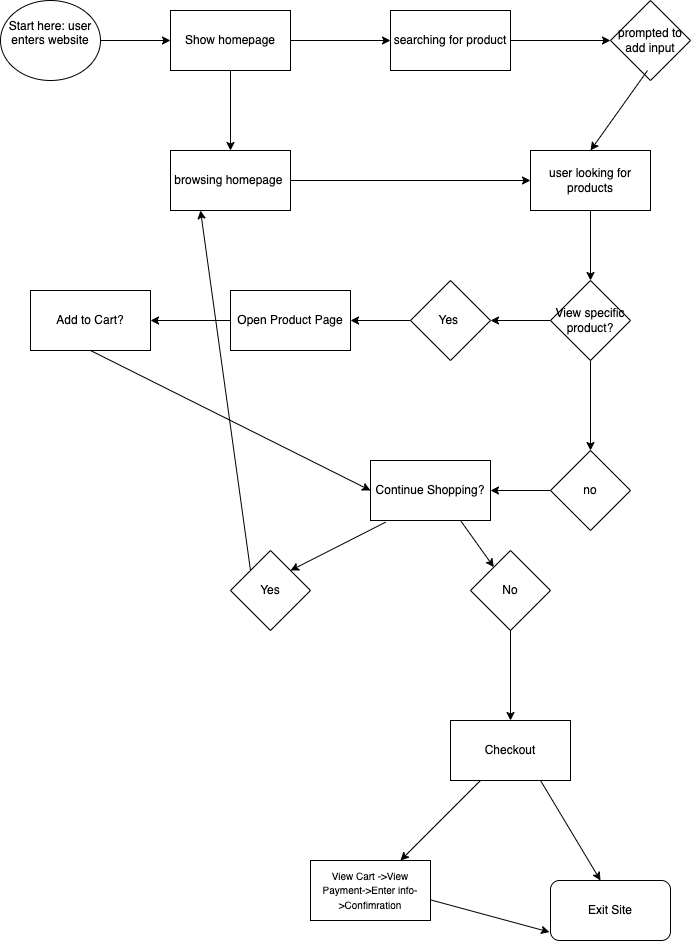

The diagram above was exported from draw.io. Its source (the exported page's mxGraphModel, read from the mxfile embedded in the PNG):
<mxGraphModel dx="566" dy="278" grid="1" gridSize="10" guides="1" tooltips="1" connect="1" arrows="1" fold="1" page="1" pageScale="1" pageWidth="850" pageHeight="1100" math="0" shadow="0">
  <root>
    <mxCell id="0" />
    <mxCell id="1" parent="0" />
    <mxCell id="4" value="" style="edgeStyle=none;html=1;" edge="1" parent="1" source="2" target="3">
      <mxGeometry relative="1" as="geometry" />
    </mxCell>
    <mxCell id="2" value="Start here: user enters website&lt;div&gt;&lt;br&gt;&lt;/div&gt;" style="ellipse;whiteSpace=wrap;html=1;" vertex="1" parent="1">
      <mxGeometry x="80" y="70" width="100" height="80" as="geometry" />
    </mxCell>
    <mxCell id="6" value="" style="edgeStyle=none;html=1;" edge="1" parent="1" source="3">
      <mxGeometry relative="1" as="geometry">
        <mxPoint x="470" y="110" as="targetPoint" />
      </mxGeometry>
    </mxCell>
    <mxCell id="12" value="" style="edgeStyle=none;html=1;" edge="1" parent="1" source="3" target="11">
      <mxGeometry relative="1" as="geometry" />
    </mxCell>
    <mxCell id="3" value="Show homepage" style="whiteSpace=wrap;html=1;" vertex="1" parent="1">
      <mxGeometry x="250" y="80" width="120" height="60" as="geometry" />
    </mxCell>
    <mxCell id="14" value="" style="edgeStyle=none;html=1;" edge="1" parent="1" source="9" target="13">
      <mxGeometry relative="1" as="geometry" />
    </mxCell>
    <mxCell id="9" value="searching for product" style="whiteSpace=wrap;html=1;" vertex="1" parent="1">
      <mxGeometry x="470" y="80" width="120" height="60" as="geometry" />
    </mxCell>
    <mxCell id="16" value="" style="edgeStyle=none;html=1;" edge="1" parent="1" source="11" target="15">
      <mxGeometry relative="1" as="geometry" />
    </mxCell>
    <mxCell id="11" value="browsing home&lt;span style=&quot;background-color: transparent;&quot;&gt;page&amp;nbsp;&lt;/span&gt;" style="whiteSpace=wrap;html=1;" vertex="1" parent="1">
      <mxGeometry x="250" y="220" width="120" height="60" as="geometry" />
    </mxCell>
    <mxCell id="13" value="prompted to add input" style="rhombus;whiteSpace=wrap;html=1;" vertex="1" parent="1">
      <mxGeometry x="690" y="70" width="80" height="80" as="geometry" />
    </mxCell>
    <mxCell id="17" value="" style="edgeStyle=none;html=1;entryX=0.5;entryY=0;entryDx=0;entryDy=0;" edge="1" parent="1" target="15">
      <mxGeometry relative="1" as="geometry">
        <mxPoint x="727" y="140" as="sourcePoint" />
        <mxPoint x="720" y="210" as="targetPoint" />
      </mxGeometry>
    </mxCell>
    <mxCell id="19" value="" style="edgeStyle=none;html=1;" edge="1" parent="1" source="15" target="18">
      <mxGeometry relative="1" as="geometry" />
    </mxCell>
    <mxCell id="15" value="user looking for products" style="whiteSpace=wrap;html=1;" vertex="1" parent="1">
      <mxGeometry x="610" y="220" width="120" height="60" as="geometry" />
    </mxCell>
    <mxCell id="21" value="" style="edgeStyle=none;html=1;" edge="1" parent="1" source="18">
      <mxGeometry relative="1" as="geometry">
        <mxPoint x="570" y="390" as="targetPoint" />
      </mxGeometry>
    </mxCell>
    <mxCell id="23" value="" style="edgeStyle=none;html=1;" edge="1" parent="1" source="18">
      <mxGeometry relative="1" as="geometry">
        <mxPoint x="670" y="520" as="targetPoint" />
      </mxGeometry>
    </mxCell>
    <mxCell id="18" value="View specific product?" style="rhombus;whiteSpace=wrap;html=1;" vertex="1" parent="1">
      <mxGeometry x="630" y="350" width="80" height="80" as="geometry" />
    </mxCell>
    <mxCell id="27" value="" style="edgeStyle=none;html=1;" edge="1" parent="1" source="24" target="26">
      <mxGeometry relative="1" as="geometry" />
    </mxCell>
    <mxCell id="24" value="Yes&amp;nbsp;" style="rhombus;whiteSpace=wrap;html=1;" vertex="1" parent="1">
      <mxGeometry x="490" y="350" width="80" height="80" as="geometry" />
    </mxCell>
    <mxCell id="29" value="" style="edgeStyle=none;html=1;" edge="1" parent="1" source="25" target="28">
      <mxGeometry relative="1" as="geometry" />
    </mxCell>
    <mxCell id="25" value="no" style="rhombus;whiteSpace=wrap;html=1;" vertex="1" parent="1">
      <mxGeometry x="630" y="520" width="80" height="80" as="geometry" />
    </mxCell>
    <mxCell id="31" value="" style="edgeStyle=none;html=1;" edge="1" parent="1" source="26" target="30">
      <mxGeometry relative="1" as="geometry" />
    </mxCell>
    <mxCell id="26" value="Open Product Page" style="whiteSpace=wrap;html=1;" vertex="1" parent="1">
      <mxGeometry x="310" y="360" width="120" height="60" as="geometry" />
    </mxCell>
    <mxCell id="28" value="Continue Shopping?" style="whiteSpace=wrap;html=1;" vertex="1" parent="1">
      <mxGeometry x="450" y="530" width="120" height="60" as="geometry" />
    </mxCell>
    <mxCell id="30" value="Add to Cart?" style="whiteSpace=wrap;html=1;" vertex="1" parent="1">
      <mxGeometry x="110" y="360" width="120" height="60" as="geometry" />
    </mxCell>
    <mxCell id="32" value="" style="endArrow=classic;html=1;exitX=0.5;exitY=1;exitDx=0;exitDy=0;entryX=0;entryY=0.5;entryDx=0;entryDy=0;" edge="1" parent="1" source="30" target="28">
      <mxGeometry width="50" height="50" relative="1" as="geometry">
        <mxPoint x="390" y="490" as="sourcePoint" />
        <mxPoint x="440" y="440" as="targetPoint" />
      </mxGeometry>
    </mxCell>
    <mxCell id="33" value="" style="endArrow=classic;html=1;exitX=0.126;exitY=1.028;exitDx=0;exitDy=0;exitPerimeter=0;" edge="1" parent="1" source="28">
      <mxGeometry width="50" height="50" relative="1" as="geometry">
        <mxPoint x="480" y="640" as="sourcePoint" />
        <mxPoint x="370" y="640" as="targetPoint" />
      </mxGeometry>
    </mxCell>
    <mxCell id="34" value="" style="endArrow=classic;html=1;exitX=0.75;exitY=1;exitDx=0;exitDy=0;" edge="1" parent="1" source="28" target="35">
      <mxGeometry width="50" height="50" relative="1" as="geometry">
        <mxPoint x="480" y="640" as="sourcePoint" />
        <mxPoint x="590" y="660" as="targetPoint" />
      </mxGeometry>
    </mxCell>
    <mxCell id="40" value="" style="edgeStyle=none;html=1;" edge="1" parent="1" source="35" target="39">
      <mxGeometry relative="1" as="geometry" />
    </mxCell>
    <mxCell id="35" value="No" style="rhombus;whiteSpace=wrap;html=1;" vertex="1" parent="1">
      <mxGeometry x="550" y="620" width="80" height="80" as="geometry" />
    </mxCell>
    <mxCell id="36" value="Yes" style="rhombus;whiteSpace=wrap;html=1;" vertex="1" parent="1">
      <mxGeometry x="310" y="620" width="80" height="80" as="geometry" />
    </mxCell>
    <mxCell id="38" value="" style="endArrow=classic;html=1;exitX=0;exitY=0;exitDx=0;exitDy=0;entryX=0.25;entryY=1;entryDx=0;entryDy=0;" edge="1" parent="1" source="36" target="11">
      <mxGeometry width="50" height="50" relative="1" as="geometry">
        <mxPoint x="280" y="660" as="sourcePoint" />
        <mxPoint x="270" y="580" as="targetPoint" />
      </mxGeometry>
    </mxCell>
    <mxCell id="39" value="Checkout" style="whiteSpace=wrap;html=1;" vertex="1" parent="1">
      <mxGeometry x="530" y="790" width="120" height="60" as="geometry" />
    </mxCell>
    <mxCell id="41" value="" style="endArrow=classic;html=1;exitX=0.75;exitY=1;exitDx=0;exitDy=0;" edge="1" parent="1" source="39">
      <mxGeometry width="50" height="50" relative="1" as="geometry">
        <mxPoint x="560" y="890" as="sourcePoint" />
        <mxPoint x="680" y="950" as="targetPoint" />
      </mxGeometry>
    </mxCell>
    <mxCell id="42" value="" style="endArrow=classic;html=1;exitX=0.25;exitY=1;exitDx=0;exitDy=0;" edge="1" parent="1" source="39" target="43">
      <mxGeometry width="50" height="50" relative="1" as="geometry">
        <mxPoint x="560" y="890" as="sourcePoint" />
        <mxPoint x="480" y="930" as="targetPoint" />
      </mxGeometry>
    </mxCell>
    <mxCell id="43" value="&lt;font style=&quot;font-size: 10px;&quot;&gt;View Cart -&amp;gt;View Payment-&amp;gt;Enter info-&amp;gt;Confimration&lt;/font&gt;" style="rounded=0;whiteSpace=wrap;html=1;" vertex="1" parent="1">
      <mxGeometry x="390" y="930" width="120" height="60" as="geometry" />
    </mxCell>
    <mxCell id="44" value="Exit Site" style="rounded=1;whiteSpace=wrap;html=1;" vertex="1" parent="1">
      <mxGeometry x="630" y="950" width="120" height="60" as="geometry" />
    </mxCell>
    <mxCell id="47" value="" style="endArrow=classic;html=1;entryX=-0.008;entryY=0.86;entryDx=0;entryDy=0;entryPerimeter=0;exitX=0.998;exitY=0.655;exitDx=0;exitDy=0;exitPerimeter=0;" edge="1" parent="1" source="43" target="44">
      <mxGeometry width="50" height="50" relative="1" as="geometry">
        <mxPoint x="510" y="1020" as="sourcePoint" />
        <mxPoint x="560" y="970" as="targetPoint" />
      </mxGeometry>
    </mxCell>
  </root>
</mxGraphModel>